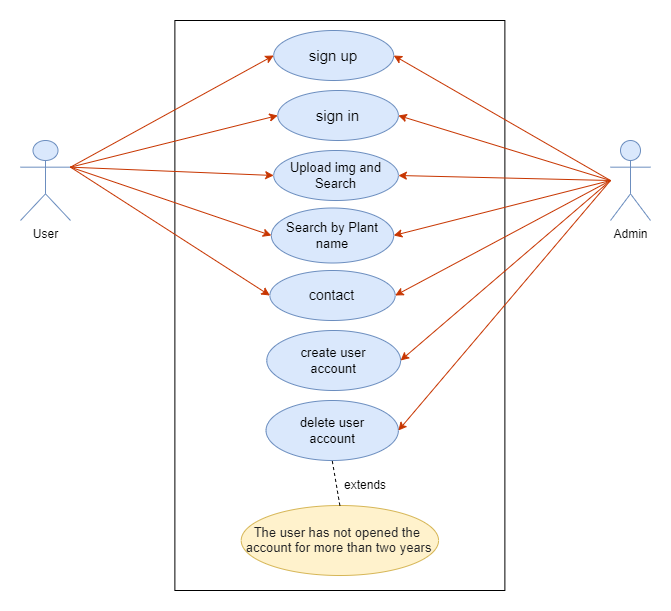

The diagram above was exported from draw.io. Its source (the exported page's mxGraphModel, read from the mxfile embedded in the PNG):
<mxGraphModel dx="880" dy="452" grid="1" gridSize="10" guides="1" tooltips="1" connect="1" arrows="1" fold="1" page="1" pageScale="1" pageWidth="827" pageHeight="1169" math="0" shadow="0">
  <root>
    <mxCell id="0" />
    <mxCell id="1" parent="0" />
    <mxCell id="ABB5ORlOKKcGSetcIm4S-1" value="User" style="shape=umlActor;verticalLabelPosition=bottom;verticalAlign=top;html=1;outlineConnect=0;fillColor=#dae8fc;strokeColor=#6c8ebf;" parent="1" vertex="1">
      <mxGeometry x="60" y="150" width="50" height="80" as="geometry" />
    </mxCell>
    <mxCell id="ABB5ORlOKKcGSetcIm4S-2" value="" style="rounded=0;whiteSpace=wrap;html=1;" parent="1" vertex="1">
      <mxGeometry x="214.38" y="30" width="330" height="570" as="geometry" />
    </mxCell>
    <mxCell id="ABB5ORlOKKcGSetcIm4S-3" value="&lt;font style=&quot;font-size: 15px;&quot;&gt;sign up&lt;/font&gt;" style="ellipse;whiteSpace=wrap;html=1;fillColor=#dae8fc;strokeColor=#6c8ebf;" parent="1" vertex="1">
      <mxGeometry x="313.2" y="40" width="120" height="50" as="geometry" />
    </mxCell>
    <mxCell id="ABB5ORlOKKcGSetcIm4S-4" value="&lt;font style=&quot;font-size: 15px;&quot;&gt;sign in&lt;/font&gt;" style="ellipse;whiteSpace=wrap;html=1;fillColor=#dae8fc;strokeColor=#6c8ebf;" parent="1" vertex="1">
      <mxGeometry x="317.26" y="100" width="120.62" height="50" as="geometry" />
    </mxCell>
    <mxCell id="ABB5ORlOKKcGSetcIm4S-5" value="&lt;font style=&quot;font-size: 13px;&quot;&gt;Upload img and Search&lt;/font&gt;" style="ellipse;whiteSpace=wrap;html=1;fillColor=#dae8fc;strokeColor=#6c8ebf;" parent="1" vertex="1">
      <mxGeometry x="313.2" y="160" width="124.68" height="50" as="geometry" />
    </mxCell>
    <mxCell id="ABB5ORlOKKcGSetcIm4S-6" value="&lt;font style=&quot;font-size: 13px;&quot;&gt;Search by Plant &lt;br&gt;name&lt;/font&gt;" style="ellipse;whiteSpace=wrap;html=1;fillColor=#dae8fc;strokeColor=#6c8ebf;" parent="1" vertex="1">
      <mxGeometry x="310.86" y="217.5" width="122.34" height="55" as="geometry" />
    </mxCell>
    <mxCell id="ABB5ORlOKKcGSetcIm4S-9" value="&lt;font style=&quot;font-size: 14px;&quot;&gt;contact&lt;/font&gt;" style="ellipse;whiteSpace=wrap;html=1;fillColor=#dae8fc;strokeColor=#6c8ebf;" parent="1" vertex="1">
      <mxGeometry x="309.38" y="280" width="125.31" height="50" as="geometry" />
    </mxCell>
    <mxCell id="ABB5ORlOKKcGSetcIm4S-22" value="" style="endArrow=classic;html=1;rounded=0;entryX=0;entryY=0.5;entryDx=0;entryDy=0;exitX=1;exitY=0.3333333333333333;exitDx=0;exitDy=0;exitPerimeter=0;fillColor=#fa6800;strokeColor=#C73500;" parent="1" source="ABB5ORlOKKcGSetcIm4S-1" target="ABB5ORlOKKcGSetcIm4S-3" edge="1">
      <mxGeometry width="50" height="50" relative="1" as="geometry">
        <mxPoint x="350" y="260" as="sourcePoint" />
        <mxPoint x="400" y="210" as="targetPoint" />
        <Array as="points" />
      </mxGeometry>
    </mxCell>
    <mxCell id="ABB5ORlOKKcGSetcIm4S-23" value="" style="endArrow=classic;html=1;rounded=0;exitX=1;exitY=0.3333333333333333;exitDx=0;exitDy=0;exitPerimeter=0;entryX=0;entryY=0.5;entryDx=0;entryDy=0;strokeColor=#C73500;fillColor=#fa6800;" parent="1" source="ABB5ORlOKKcGSetcIm4S-1" target="ABB5ORlOKKcGSetcIm4S-4" edge="1">
      <mxGeometry width="50" height="50" relative="1" as="geometry">
        <mxPoint x="350" y="260" as="sourcePoint" />
        <mxPoint x="400" y="210" as="targetPoint" />
      </mxGeometry>
    </mxCell>
    <mxCell id="ABB5ORlOKKcGSetcIm4S-24" value="" style="endArrow=classic;html=1;rounded=0;exitX=1;exitY=0.3333333333333333;exitDx=0;exitDy=0;exitPerimeter=0;entryX=0;entryY=0.5;entryDx=0;entryDy=0;strokeColor=#C73500;fillColor=#fa6800;" parent="1" source="ABB5ORlOKKcGSetcIm4S-1" target="ABB5ORlOKKcGSetcIm4S-5" edge="1">
      <mxGeometry width="50" height="50" relative="1" as="geometry">
        <mxPoint x="350" y="260" as="sourcePoint" />
        <mxPoint x="400" y="210" as="targetPoint" />
      </mxGeometry>
    </mxCell>
    <mxCell id="ABB5ORlOKKcGSetcIm4S-25" value="" style="endArrow=classic;html=1;rounded=0;entryX=0;entryY=0.5;entryDx=0;entryDy=0;exitX=1;exitY=0.3333333333333333;exitDx=0;exitDy=0;exitPerimeter=0;fillColor=#fa6800;strokeColor=#C73500;" parent="1" target="ABB5ORlOKKcGSetcIm4S-6" edge="1" source="ABB5ORlOKKcGSetcIm4S-1">
      <mxGeometry width="50" height="50" relative="1" as="geometry">
        <mxPoint x="110" y="180" as="sourcePoint" />
        <mxPoint x="400" y="210" as="targetPoint" />
      </mxGeometry>
    </mxCell>
    <mxCell id="ABB5ORlOKKcGSetcIm4S-26" value="" style="endArrow=classic;html=1;rounded=0;exitX=1;exitY=0.3333333333333333;exitDx=0;exitDy=0;exitPerimeter=0;entryX=0;entryY=0.5;entryDx=0;entryDy=0;fillColor=#fa6800;strokeColor=#C73500;" parent="1" source="ABB5ORlOKKcGSetcIm4S-1" target="ABB5ORlOKKcGSetcIm4S-9" edge="1">
      <mxGeometry width="50" height="50" relative="1" as="geometry">
        <mxPoint x="350" y="260" as="sourcePoint" />
        <mxPoint x="400" y="210" as="targetPoint" />
      </mxGeometry>
    </mxCell>
    <mxCell id="ABB5ORlOKKcGSetcIm4S-32" value="Admin" style="shape=umlActor;verticalLabelPosition=bottom;verticalAlign=top;html=1;outlineConnect=0;fillColor=#dae8fc;strokeColor=#6c8ebf;" parent="1" vertex="1">
      <mxGeometry x="650" y="150" width="40" height="80" as="geometry" />
    </mxCell>
    <mxCell id="ABB5ORlOKKcGSetcIm4S-41" value="" style="endArrow=classic;html=1;rounded=0;entryX=1;entryY=0.5;entryDx=0;entryDy=0;fillColor=#fa6800;strokeColor=#C73500;" parent="1" target="ABB5ORlOKKcGSetcIm4S-3" edge="1">
      <mxGeometry width="50" height="50" relative="1" as="geometry">
        <mxPoint x="650" y="190" as="sourcePoint" />
        <mxPoint x="400" y="210" as="targetPoint" />
        <Array as="points" />
      </mxGeometry>
    </mxCell>
    <mxCell id="ABB5ORlOKKcGSetcIm4S-42" value="" style="endArrow=classic;html=1;rounded=0;entryX=1;entryY=0.5;entryDx=0;entryDy=0;fillColor=#fa6800;strokeColor=#C73500;" parent="1" target="ABB5ORlOKKcGSetcIm4S-4" edge="1">
      <mxGeometry width="50" height="50" relative="1" as="geometry">
        <mxPoint x="650" y="190" as="sourcePoint" />
        <mxPoint x="400" y="210" as="targetPoint" />
      </mxGeometry>
    </mxCell>
    <mxCell id="ABB5ORlOKKcGSetcIm4S-44" value="" style="endArrow=classic;html=1;rounded=0;entryX=1;entryY=0.5;entryDx=0;entryDy=0;fillColor=#fa6800;strokeColor=#C73500;" parent="1" target="ABB5ORlOKKcGSetcIm4S-5" edge="1">
      <mxGeometry width="50" height="50" relative="1" as="geometry">
        <mxPoint x="650" y="190" as="sourcePoint" />
        <mxPoint x="400" y="210" as="targetPoint" />
      </mxGeometry>
    </mxCell>
    <mxCell id="ABB5ORlOKKcGSetcIm4S-46" value="&lt;font style=&quot;font-size: 13px;&quot;&gt;create user &lt;br&gt;account&lt;/font&gt;" style="ellipse;whiteSpace=wrap;html=1;fillColor=#dae8fc;strokeColor=#6c8ebf;" parent="1" vertex="1">
      <mxGeometry x="306.28000000000003" y="340" width="133.83" height="60" as="geometry" />
    </mxCell>
    <mxCell id="ABB5ORlOKKcGSetcIm4S-47" value="&lt;font style=&quot;font-size: 13px;&quot;&gt;delete user &lt;br&gt;account&lt;/font&gt;" style="ellipse;whiteSpace=wrap;html=1;fillColor=#dae8fc;strokeColor=#6c8ebf;" parent="1" vertex="1">
      <mxGeometry x="305.54" y="410" width="132.34" height="60" as="geometry" />
    </mxCell>
    <mxCell id="ABB5ORlOKKcGSetcIm4S-48" value="" style="endArrow=classic;html=1;rounded=0;entryX=1;entryY=0.5;entryDx=0;entryDy=0;fillColor=#fa6800;strokeColor=#C73500;" parent="1" target="ABB5ORlOKKcGSetcIm4S-46" edge="1">
      <mxGeometry width="50" height="50" relative="1" as="geometry">
        <mxPoint x="650" y="190" as="sourcePoint" />
        <mxPoint x="390" y="290" as="targetPoint" />
      </mxGeometry>
    </mxCell>
    <mxCell id="ABB5ORlOKKcGSetcIm4S-49" value="" style="endArrow=classic;html=1;rounded=0;entryX=1;entryY=0.5;entryDx=0;entryDy=0;fillColor=#fa6800;strokeColor=#C73500;" parent="1" target="ABB5ORlOKKcGSetcIm4S-47" edge="1">
      <mxGeometry width="50" height="50" relative="1" as="geometry">
        <mxPoint x="650" y="190" as="sourcePoint" />
        <mxPoint x="390" y="290" as="targetPoint" />
      </mxGeometry>
    </mxCell>
    <mxCell id="ABB5ORlOKKcGSetcIm4S-51" value="" style="endArrow=classic;html=1;rounded=0;entryX=1;entryY=0.5;entryDx=0;entryDy=0;fillColor=#fa6800;strokeColor=#C73500;" parent="1" target="ABB5ORlOKKcGSetcIm4S-9" edge="1">
      <mxGeometry width="50" height="50" relative="1" as="geometry">
        <mxPoint x="650" y="190" as="sourcePoint" />
        <mxPoint x="390" y="290" as="targetPoint" />
      </mxGeometry>
    </mxCell>
    <mxCell id="ABB5ORlOKKcGSetcIm4S-52" value="" style="endArrow=classic;html=1;rounded=0;entryX=1;entryY=0.5;entryDx=0;entryDy=0;fillColor=#fa6800;strokeColor=#C73500;" parent="1" target="ABB5ORlOKKcGSetcIm4S-6" edge="1">
      <mxGeometry width="50" height="50" relative="1" as="geometry">
        <mxPoint x="650" y="190" as="sourcePoint" />
        <mxPoint x="390" y="290" as="targetPoint" />
      </mxGeometry>
    </mxCell>
    <mxCell id="iKyPVeWmHFGSwq-67gtc-1" value="&lt;p style=&quot;line-height: 270%;&quot;&gt;&lt;/p&gt;&lt;pre style=&quot;unicode-bidi: isolate; line-height: 100%; border: none; padding: 2px 0.14em 2px 0px; position: relative; margin-top: -2px; margin-bottom: -2px; resize: none; overflow: hidden; width: 270px; overflow-wrap: break-word; font-size: 13px;&quot; dir=&quot;ltr&quot; id=&quot;tw-target-text&quot; data-placeholder=&quot;Translation&quot; class=&quot;tw-data-text tw-text-large tw-ta&quot;&gt;&lt;pre style=&quot;unicode-bidi: isolate; line-height: 100%; border: none; padding: 2px 0.14em 2px 0px; position: relative; margin-top: -2px; margin-bottom: -2px; resize: none; overflow: hidden; width: 270px; overflow-wrap: break-word;&quot; dir=&quot;ltr&quot; id=&quot;tw-target-text&quot; data-placeholder=&quot;Translation&quot; class=&quot;tw-data-text tw-text-large tw-ta&quot;&gt;&lt;font style=&quot;font-size: 13px;&quot; face=&quot;Helvetica&quot; color=&quot;#202124&quot;&gt;The user has not opened the &lt;/font&gt;&lt;/pre&gt;&lt;pre style=&quot;unicode-bidi: isolate; line-height: 100%; border: none; padding: 2px 0.14em 2px 0px; position: relative; margin-top: -2px; margin-bottom: -2px; resize: none; overflow: hidden; width: 270px; overflow-wrap: break-word;&quot; dir=&quot;ltr&quot; id=&quot;tw-target-text&quot; data-placeholder=&quot;Translation&quot; class=&quot;tw-data-text tw-text-large tw-ta&quot;&gt;&lt;font style=&quot;font-size: 13px;&quot; face=&quot;Helvetica&quot; color=&quot;#202124&quot;&gt;account for more than two years&lt;/font&gt;&lt;span style=&quot;font-size: 11px;&quot;&gt;&lt;br&gt;&lt;/span&gt;&lt;/pre&gt;&lt;/pre&gt;&lt;p&gt;&lt;/p&gt;" style="ellipse;whiteSpace=wrap;html=1;fillColor=#fff2cc;strokeColor=#d6b656;" vertex="1" parent="1">
      <mxGeometry x="280.71000000000004" y="515" width="197.35" height="70" as="geometry" />
    </mxCell>
    <mxCell id="iKyPVeWmHFGSwq-67gtc-5" value="" style="endArrow=none;dashed=1;html=1;rounded=0;entryX=0.5;entryY=1;entryDx=0;entryDy=0;exitX=0.5;exitY=0;exitDx=0;exitDy=0;" edge="1" parent="1" source="iKyPVeWmHFGSwq-67gtc-1" target="ABB5ORlOKKcGSetcIm4S-47">
      <mxGeometry width="50" height="50" relative="1" as="geometry">
        <mxPoint x="375" y="480" as="sourcePoint" />
        <mxPoint x="460" y="530" as="targetPoint" />
      </mxGeometry>
    </mxCell>
    <mxCell id="iKyPVeWmHFGSwq-67gtc-6" value="extends" style="text;html=1;strokeColor=none;fillColor=none;align=center;verticalAlign=middle;whiteSpace=wrap;rounded=0;" vertex="1" parent="1">
      <mxGeometry x="374.69" y="480" width="60" height="30" as="geometry" />
    </mxCell>
  </root>
</mxGraphModel>